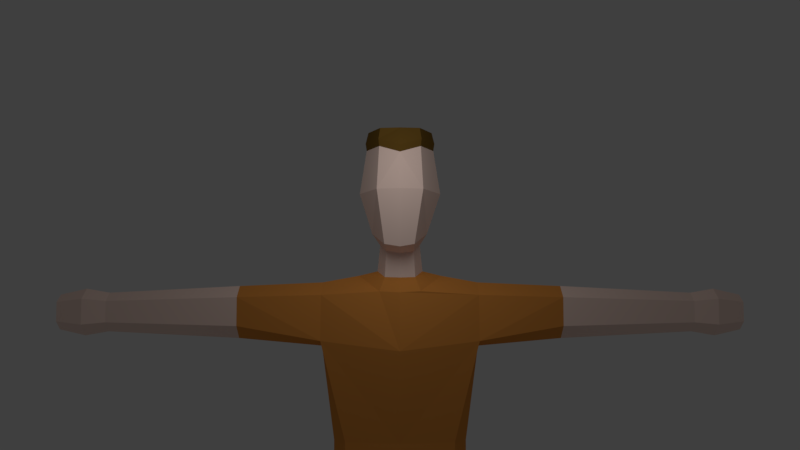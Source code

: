# Source: low_poly_guy.blend  (saved by Blender 2.93.21; exported with 4.5.12 LTS)
import bpy
from mathutils import Matrix  # noqa: F401  (used for matrix-valued properties, if any)

bpy.ops.wm.read_factory_settings(use_empty=True)
scene = bpy.context.scene
scene.name = 'Scene'

# ---- collections
col_collection_1 = bpy.data.collections.new('Collection 1'); scene.collection.children.link(col_collection_1)
col_collection_2 = bpy.data.collections.new('Collection 2'); scene.collection.children.link(col_collection_2)
col_collection_2.hide_render = True
col_collection_2.hide_viewport = True

# ---- materials (node trees are filled in below, after node groups)
mat_material_001 = bpy.data.materials.new('Material.001')
mat_material_001.alpha_threshold = 0.0
mat_material_001.diffuse_color = (1.0, 0.7545, 0.6583, 1.0)
mat_material_001.roughness = 0.5
mat_material_001.specular_intensity = 0.0
mat_material_002 = bpy.data.materials.new('Material.002')
mat_material_002.alpha_threshold = 0.0
mat_material_002.diffuse_color = (0.0, 0.0, 0.0, 1.0)
mat_material_002.roughness = 0.5
mat_material_002.specular_intensity = 0.1068
mat_material_003 = bpy.data.materials.new('Material.003')
mat_material_003.alpha_threshold = 0.0
mat_material_003.diffuse_color = (0.215, 0.4872, 0.8, 1.0)
mat_material_003.roughness = 0.5
mat_material_003.specular_intensity = 0.0
mat_material_004 = bpy.data.materials.new('Material.004')
mat_material_004.alpha_threshold = 0.0
mat_material_004.diffuse_color = (0.8, 0.3099, 0.06295, 1.0)
mat_material_004.roughness = 0.5
mat_material_004.specular_intensity = 0.0
mat_material_005 = bpy.data.materials.new('Material.005')
mat_material_005.alpha_threshold = 0.0
mat_material_005.diffuse_color = (0.1679, 0.09062, 0.01672, 1.0)
mat_material_005.roughness = 0.5
mat_material_005.specular_intensity = 0.03846

# ---- material node trees

# ---- world
world_world_001 = bpy.data.worlds.new('World.001'); scene.world = world_world_001
world_world_001.use_nodes = True; world_world_001.node_tree.nodes.clear()
_N = world_world_001.node_tree.nodes; _L = world_world_001.node_tree.links
n0 = _N.new('ShaderNodeBackground'); n0.name = 'Background'; n0.location = (10, 300)
n0.inputs[0].default_value = (0.05, 0.05, 0.05, 1.0)
n1 = _N.new('ShaderNodeOutputWorld'); n1.name = 'World Output'; n1.location = (300, 300)
_L.new(n0.outputs[0], n1.inputs[0])
n1.is_active_output = True
world_world_001.use_sun_shadow = False
world_world_001.sun_shadow_jitter_overblur = 0.0

# ---- cameras
cam_camera = bpy.data.cameras.new('Camera')

# ---- lights
light_point = bpy.data.lights.new('Point', 'POINT')
light_point.transmission_factor = 0.0
light_point.energy = 38.8
light_point.shadow_soft_size = 1.0
light_point.shadow_maximum_resolution = 0.006
light_point.use_absolute_resolution = True

# ---- meshes
me_cube_001 = bpy.data.meshes.new('Cube.001')
me_cube_001.from_pydata([(-0.6957, -0.6212, -1.151), (-1.0, -0.7027, 1.012), (-0.6957, 1.146, -1.151), (-1.0, 0.8468, 1.124), (-1.0, -0.5559, 1.592), (-1.0, 0.588, 1.592), (-2.071, -0.4863, 1.199), (-2.071, 0.4806, 1.199), (-2.071, -0.4863, 1.565), (-2.071, 0.4806, 1.565), (-3.751, -0.3616, 1.247), (-3.751, 0.3559, 1.247), (-3.751, -0.3616, 1.518), (-3.751, 0.3559, 1.518), (-0.7123, -0.5639, -1.503), (-0.7123, 1.146, -1.503), (-0.6616, -0.481, -3.658), (-0.6616, 0.8969, -3.658), (-0.2559, 0.8969, -3.658), (-0.2559, -0.481, -3.658), (-0.6272, 0.002758, -5.537), (-0.6272, 1.041, -5.694), (-0.2904, 1.041, -5.694), (-0.2904, 0.002758, -5.537), (-0.6832, -0.6505, -0.7888), (-0.6832, 1.055, -0.7888), (-0.6837, -0.669, -0.2423), (-0.6837, 0.9381, -0.2423), (-4.048, -0.437, 1.218), (-4.048, 0.4312, 1.218), (-4.048, -0.437, 1.547), (-4.048, 0.4312, 1.547), (-4.381, -0.3259, 1.26), (-4.381, 0.3202, 1.26), (-4.381, -0.3259, 1.505), (-4.381, 0.3202, 1.505), (-0.8594, 0.1554, -1.151), (-1.0, -0.07718, 0.9509), (-1.0, 0.02477, 1.765), (-2.071, -0.001488, 1.048), (-2.071, -0.001488, 1.717), (-3.751, -0.001488, 1.134), (-3.751, -0.001488, 1.631), (-0.8945, 0.1841, -1.503), (-0.8069, 0.2079, -3.658), (-0.1241, 0.2079, -3.658), (-0.749, 0.522, -5.694), (-0.182, 0.522, -5.694), (-0.8383, -0.02865, -0.7888), (-0.839, -0.04511, -0.2423), (-4.048, -0.001488, 1.082), (-4.048, -0.001488, 1.683), (-4.381, -0.001488, 1.159), (-4.381, -0.001488, 1.606), (-0.5315, 0.02174, 1.85), (-0.3195, 0.7467, 1.716), (-0.2593, -0.7779, 1.633), (-0.2887, -0.1068, 1.904), (-0.2141, 0.5138, 1.871), (-0.193, -0.5565, 1.818), (-0.255, -0.1358, 2.238), (-0.1645, 0.41, 2.252), (-0.1759, -0.4445, 2.148), (-0.3599, -0.1581, 2.388), (-0.2195, 0.3939, 2.463), (-0.1972, -0.9407, 2.223), (-0.5213, -0.1372, 2.905), (-0.3431, 0.7359, 2.905), (-0.2925, -1.046, 2.913), (-0.4326, -0.1495, 3.468), (-0.3016, 0.6385, 3.427), (-0.2644, -0.8224, 3.473), (-0.6272, 1.041, -6.018), (-0.2904, 1.041, -6.018), (-0.749, 0.522, -6.018), (-0.182, 0.522, -6.018), (-0.6272, -1.501, -5.694), (-0.2904, -1.501, -5.694), (-0.749, -0.9822, -5.694), (-0.182, -0.9822, -5.694), (-0.6272, -1.501, -6.018), (-0.2904, -1.501, -6.018), (-0.749, -0.9822, -6.018), (-0.182, -0.9822, -6.018), (-0.2592, -0.05645, -5.169), (-0.2592, 1.057, -5.169), (-0.6577, 1.057, -5.169), (-0.6577, -0.05645, -5.169), (-0.8014, 0.522, -5.169), (-0.1307, 0.522, -5.169), (-0.2888, 0.9642, -5.111), (-0.6289, 0.9642, -5.111), (-0.2888, 0.03643, -5.111), (-0.6289, 0.03643, -5.111), (-0.7515, 0.522, -5.111), (-0.1791, 0.522, -5.111), (0.6957, -0.6212, -1.151), (1.0, -0.7027, 1.012), (0.6957, 1.146, -1.151), (1.0, 0.8468, 1.124), (1.0, -0.5559, 1.592), (1.0, 0.588, 1.592), (2.071, -0.4863, 1.199), (2.071, 0.4806, 1.199), (2.071, -0.4863, 1.565), (2.071, 0.4806, 1.565), (3.751, -0.3616, 1.247), (3.751, 0.3559, 1.247), (3.751, -0.3616, 1.518), (3.751, 0.3559, 1.518), (0.7123, -0.5639, -1.503), (0.7123, 1.146, -1.503), (0.0, 1.261, -1.151), (0.0, 1.168, 1.037), (0.0, -0.9805, -1.151), (0.0, -1.265, 0.8881), (0.0, 0.8659, 1.67), (0.0, -0.967, 1.617), (0.0, 1.261, -1.503), (0.0, -0.9232, -1.503), (0.6616, -0.481, -3.658), (0.6616, 0.8969, -3.658), (0.2559, 0.8969, -3.658), (0.2559, -0.481, -3.658), (0.6272, 0.002758, -5.537), (0.6272, 1.041, -5.694), (0.2904, 1.041, -5.694), (0.2904, 0.002758, -5.537), (0.6832, -0.6505, -0.7888), (0.6832, 1.055, -0.7888), (0.0, -1.01, -0.7888), (0.0, 1.155, -0.7888), (0.6837, -0.669, -0.2423), (0.6837, 0.9381, -0.2423), (0.0, -1.028, -0.2423), (0.0, 1.038, -0.2423), (4.048, -0.437, 1.218), (4.048, 0.4312, 1.218), (4.048, -0.437, 1.547), (4.048, 0.4312, 1.547), (4.381, -0.3259, 1.26), (4.381, 0.3202, 1.26), (4.381, -0.3259, 1.505), (4.381, 0.3202, 1.505), (0.8594, 0.1554, -1.151), (1.0, -0.07718, 0.9509), (1.0, 0.02477, 1.765), (2.071, -0.001488, 1.048), (2.071, -0.001488, 1.717), (3.751, -0.001488, 1.134), (3.751, -0.001488, 1.631), (0.8945, 0.1841, -1.503), (0.0, 0.03839, -1.503), (-0.0003166, 0.447, 2.219), (0.8069, 0.2079, -3.658), (0.1241, 0.2079, -3.658), (0.749, 0.522, -5.694), (0.182, 0.522, -5.694), (0.8383, -0.02865, -0.7888), (0.839, -0.04511, -0.2423), (4.048, -0.001488, 1.082), (4.048, -0.001488, 1.683), (4.381, -0.001488, 1.159), (4.381, -0.001488, 1.606), (0.5315, 0.02174, 1.85), (0.3195, 0.738, 1.716), (0.2593, -0.8648, 1.633), (0.0, 0.5317, 1.817), (0.0, -0.5987, 1.811), (0.2887, -0.1068, 1.904), (0.2141, 0.5138, 1.871), (0.193, -0.5565, 1.818), (0.0, -0.4794, 2.12), (0.255, -0.1358, 2.238), (0.1611, 0.4082, 2.25), (0.1759, -0.4445, 2.148), (0.0002786, 0.5442, 2.399), (0.0, -1.017, 2.188), (0.3481, -0.1581, 2.388), (0.2185, 0.3952, 2.459), (0.1837, -0.9407, 2.223), (0.0, 0.9267, 2.905), (0.0, -1.135, 2.913), (0.5213, -0.1372, 2.905), (0.3431, 0.7359, 2.905), (0.2925, -1.046, 2.913), (0.0, 0.8452, 3.411), (0.0, -1.021, 3.385), (0.4326, -0.1495, 3.468), (0.3016, 0.6385, 3.427), (0.2644, -0.8224, 3.473), (0.6272, 1.041, -6.018), (0.2904, 1.041, -6.018), (0.749, 0.522, -6.018), (0.182, 0.522, -6.018), (0.6272, -1.501, -5.694), (0.2904, -1.501, -5.694), (0.749, -0.9822, -5.694), (0.182, -0.9822, -5.694), (0.6272, -1.501, -6.018), (0.2904, -1.501, -6.018), (0.749, -0.9822, -6.018), (0.182, -0.9822, -6.018), (0.2592, -0.05645, -5.169), (0.2592, 1.057, -5.169), (0.6577, 1.057, -5.169), (0.6577, -0.05645, -5.169), (0.8014, 0.522, -5.169), (0.1307, 0.522, -5.169), (0.2888, 0.9642, -5.111), (0.6289, 0.9642, -5.111), (0.2888, 0.03643, -5.111), (0.6289, 0.03643, -5.111), (0.7515, 0.522, -5.111), (0.1791, 0.522, -5.111), (-0.3122, 0.6625, 3.52), (-1.16e-10, 0.8702, 3.505), (-1.16e-10, -1.046, 3.479), (-0.4477, -0.1495, 3.561), (-0.2736, -0.846, 3.567), (0.3122, 0.6625, 3.52), (0.4477, -0.1495, 3.561), (0.2736, -0.846, 3.567), (-0.2874, 0.5076, 3.705), (-1.068e-10, 0.7299, 3.705), (-1.068e-10, -0.1476, 3.705), (-1.068e-10, -0.8506, 3.71), (-0.4122, -0.1476, 3.705), (-0.2519, -0.7888, 3.71), (0.2874, 0.5076, 3.705), (0.4122, -0.1476, 3.705), (0.2519, -0.7888, 3.71)], [], [(49, 37, 3, 27), (134, 115, 1, 26), (37, 1, 6, 39), (54, 56, 59, 57), (113, 3, 5, 55, 116), (40, 9, 13, 42), (1, 4, 8, 6), (38, 5, 9, 40), (5, 3, 7, 9), (10, 12, 30, 28), (6, 8, 12, 10), (39, 6, 10, 41), (9, 7, 11, 13), (36, 2, 15, 43), (114, 0, 14, 119), (15, 118, 18, 17), (1, 115, 117, 56, 4), (2, 112, 118, 15), (27, 3, 113, 135), (89, 84, 23, 47), (152, 119, 19, 45), (119, 14, 16, 19), (43, 15, 17, 44), (21, 22, 73, 72), (86, 85, 22, 21), (84, 87, 20, 23), (88, 86, 21, 46), (2, 25, 131, 112), (114, 130, 24, 0), (36, 48, 25, 2), (25, 27, 135, 131), (130, 134, 26, 24), (48, 49, 27, 25), (31, 29, 33, 35), (41, 10, 28, 50), (13, 11, 29, 31), (42, 13, 31, 51), (52, 32, 34, 53), (51, 31, 35, 53), (28, 30, 34, 32), (50, 28, 32, 52), (29, 50, 52, 33), (30, 51, 53, 34), (33, 52, 53, 35), (12, 42, 51, 30), (11, 41, 50, 29), (24, 26, 49, 48), (0, 24, 48, 36), (87, 88, 46, 20), (23, 20, 76, 77), (14, 43, 44, 16), (118, 152, 45, 18), (85, 89, 47, 22), (0, 36, 43, 14), (7, 39, 41, 11), (4, 38, 40, 8), (8, 40, 42, 12), (55, 54, 57, 58), (3, 37, 39, 7), (26, 1, 37, 49), (57, 59, 62, 60), (54, 55, 5, 38), (56, 54, 38, 4), (58, 57, 60, 61), (116, 55, 58, 167), (56, 117, 168, 59), (61, 60, 63, 64), (153, 61, 64, 176), (59, 168, 172, 62), (167, 58, 61, 153), (65, 177, 182, 68), (63, 65, 68, 66), (60, 62, 65, 63), (62, 172, 177, 65), (181, 67, 70, 186), (68, 182, 187, 71), (176, 64, 67, 181), (64, 63, 66, 67), (190, 188, 221, 222), (70, 69, 218, 215), (67, 66, 69, 70), (66, 68, 71, 69), (75, 47, 79, 83), (72, 73, 75, 74), (46, 21, 72, 74), (74, 75, 83, 82), (47, 23, 77, 79), (22, 47, 75, 73), (79, 77, 81, 83), (82, 83, 81, 80), (77, 76, 80, 81), (76, 78, 82, 80), (20, 46, 78, 76), (46, 74, 82, 78), (90, 95, 89, 85), (93, 94, 88, 87), (94, 91, 86, 88), (92, 93, 87, 84), (91, 90, 85, 86), (95, 92, 84, 89), (45, 19, 92, 95), (17, 18, 90, 91), (19, 16, 93, 92), (44, 17, 91, 94), (16, 44, 94, 93), (18, 45, 95, 90), (159, 133, 99, 145), (134, 132, 97, 115), (145, 147, 102, 97), (164, 169, 171, 166), (113, 116, 165, 101, 99), (148, 150, 109, 105), (97, 102, 104, 100), (146, 148, 105, 101), (101, 105, 103, 99), (106, 136, 138, 108), (102, 106, 108, 104), (147, 149, 106, 102), (105, 109, 107, 103), (144, 151, 111, 98), (114, 119, 110, 96), (111, 121, 122, 118), (97, 100, 166, 117, 115), (98, 111, 118, 112), (133, 135, 113, 99), (208, 157, 127, 203), (152, 155, 123, 119), (119, 123, 120, 110), (151, 154, 121, 111), (125, 191, 192, 126), (205, 125, 126, 204), (203, 127, 124, 206), (207, 156, 125, 205), (98, 112, 131, 129), (114, 96, 128, 130), (144, 98, 129, 158), (129, 131, 135, 133), (130, 128, 132, 134), (158, 129, 133, 159), (139, 143, 141, 137), (149, 160, 136, 106), (109, 139, 137, 107), (150, 161, 139, 109), (162, 163, 142, 140), (161, 163, 143, 139), (136, 140, 142, 138), (160, 162, 140, 136), (137, 141, 162, 160), (138, 142, 163, 161), (141, 143, 163, 162), (108, 138, 161, 150), (107, 137, 160, 149), (128, 158, 159, 132), (96, 144, 158, 128), (206, 124, 156, 207), (127, 196, 195, 124), (110, 120, 154, 151), (118, 122, 155, 152), (204, 126, 157, 208), (96, 110, 151, 144), (103, 107, 149, 147), (100, 104, 148, 146), (104, 108, 150, 148), (165, 170, 169, 164), (99, 103, 147, 145), (132, 159, 145, 97), (169, 173, 175, 171), (164, 146, 101, 165), (166, 100, 146, 164), (170, 174, 173, 169), (116, 167, 170, 165), (166, 171, 168, 117), (174, 179, 178, 173), (153, 176, 179, 174), (171, 175, 172, 168), (167, 153, 174, 170), (180, 185, 182, 177), (178, 183, 185, 180), (173, 178, 180, 175), (175, 180, 177, 172), (181, 186, 189, 184), (185, 190, 187, 182), (176, 181, 184, 179), (179, 184, 183, 178), (188, 189, 220, 221), (186, 70, 215, 216), (184, 189, 188, 183), (183, 188, 190, 185), (194, 202, 198, 157), (191, 193, 194, 192), (156, 193, 191, 125), (193, 201, 202, 194), (157, 198, 196, 127), (126, 192, 194, 157), (198, 202, 200, 196), (201, 199, 200, 202), (196, 200, 199, 195), (195, 199, 201, 197), (124, 195, 197, 156), (156, 197, 201, 193), (209, 204, 208, 214), (212, 206, 207, 213), (213, 207, 205, 210), (211, 203, 206, 212), (210, 205, 204, 209), (214, 208, 203, 211), (155, 214, 211, 123), (121, 210, 209, 122), (123, 211, 212, 120), (154, 213, 210, 121), (120, 212, 213, 154), (122, 209, 214, 155), (218, 219, 228, 227), (221, 220, 229, 230), (215, 218, 227, 223), (220, 216, 224, 229), (187, 190, 222, 217), (189, 186, 216, 220), (69, 71, 219, 218), (71, 187, 217, 219), (225, 227, 228, 226), (224, 223, 227, 225), (225, 226, 231, 230), (224, 225, 230, 229), (219, 217, 226, 228), (222, 221, 230, 231), (216, 215, 223, 224), (217, 222, 231, 226)])
me_cube_001.polygons.foreach_set('material_index', [3, 3, 3, 3, 3, 0, 3, 3, 3, 0, 0, 0, 0, 2, 2, 2, 3, 2, 3, 1, 2, 2, 2, 1, 1, 1, 1, 3, 3, 3, 3, 3, 3, 0, 0, 0, 0, 0, 0, 0, 0, 0, 0, 0, 0, 0, 3, 3, 1, 1, 2, 2, 1, 2, 0, 3, 0, 3, 3, 3, 0, 3, 3, 0, 3, 3, 0, 0, 0, 0, 0, 0, 0, 0, 0, 0, 0, 0, 4, 4, 0, 0, 1, 1, 1, 1, 1, 1, 1, 1, 1, 1, 1, 1, 1, 1, 1, 1, 1, 1, 2, 2, 2, 2, 2, 2, 3, 3, 3, 3, 3, 0, 3, 3, 3, 0, 0, 0, 0, 2, 2, 2, 3, 2, 3, 1, 2, 2, 2, 1, 1, 1, 1, 3, 3, 3, 3, 3, 3, 0, 0, 0, 0, 0, 0, 0, 0, 0, 0, 0, 0, 0, 3, 3, 1, 1, 2, 2, 1, 2, 0, 3, 0, 3, 3, 3, 0, 3, 3, 0, 3, 3, 0, 0, 0, 0, 0, 0, 0, 0, 0, 0, 0, 0, 4, 4, 0, 0, 1, 1, 1, 1, 1, 1, 1, 1, 1, 1, 1, 1, 1, 1, 1, 1, 1, 1, 2, 2, 2, 2, 2, 2, 4, 4, 4, 4, 4, 4, 4, 4, 4, 4, 4, 4, 4, 4, 4, 4])
me_cube_001.materials.append(mat_material_001)
me_cube_001.materials.append(mat_material_002)
me_cube_001.materials.append(mat_material_003)
me_cube_001.materials.append(mat_material_004)
me_cube_001.materials.append(mat_material_005)
me_cube_001.use_remesh_preserve_volume = False
me_cube_001.use_remesh_preserve_attributes = False
me_cube_001.use_mirror_vertex_groups = False
me_cube_001.update()
arm_armature = bpy.data.armatures.new('Armature')  # bones are not reproduced
arm_armature_004 = bpy.data.armatures.new('Armature.004')  # bones are not reproduced
arm_armature_003 = bpy.data.armatures.new('Armature.003')  # bones are not reproduced
arm_armature_001 = bpy.data.armatures.new('Armature.001')  # bones are not reproduced

# ---- objects
ob_point = bpy.data.objects.new('Point', light_point)
ob_camera = bpy.data.objects.new('Camera', cam_camera)
ob_armature = bpy.data.objects.new('Armature', arm_armature)
ob_cube = bpy.data.objects.new('Cube', me_cube_001)
ob_anim_run = bpy.data.objects.new('anim.run', arm_armature_004)
ob_anim_idle = bpy.data.objects.new('anim.idle', arm_armature_003)
ob_anim_walk = bpy.data.objects.new('anim.walk', arm_armature_001)

# ---- transforms, parenting, visibility, modifiers, constraints
ob_point.location = (0.0, -2.054, 9.635)
ob_camera.location = (0.0, -14.38, 7.13)
ob_camera.rotation_euler = (1.667, -0.0, 0.0)
ob_armature.location = (0.0, 0.0, 6.008)
ob_armature.show_in_front = True
ob_armature.lineart.crease_threshold = 0.0
ob_cube.parent = ob_armature
ob_cube.location = (0.0, 0.0, 0.0)
ob_cube.scale = (1.0, 0.5437, 1.0)
ob_cube.lineart.crease_threshold = 0.0
_vg = ob_cube.vertex_groups.new(name='upper')
_vg.add([0, 1, 2, 3, 4, 5, 6, 7, 8, 9, 24, 25, 26, 27, 36, 37, 38, 39, 40, 48, 49, 54, 55, 56, 57, 58, 59, 96, 97, 98, 99, 100, 101, 102, 103, 104, 105, 112, 113, 114, 115, 116, 117, 128, 129, 130, 131, 132, 133, 134, 135, 144, 145, 146, 147, 148, 158, 159, 164, 165, 166, 167, 168, 169, 170, 171], 1.0, 'REPLACE')
_vg = ob_cube.vertex_groups.new(name='lower')
_vg.add([0, 2, 14, 15, 16, 17, 18, 19, 36, 43, 44, 45, 90, 91, 92, 93, 94, 95, 96, 98, 110, 111, 112, 114, 118, 119, 120, 121, 122, 123, 144, 151, 152, 154, 155, 209, 210, 211, 212, 213, 214], 1.0, 'REPLACE')
_vg = ob_cube.vertex_groups.new(name='shoes')
_vg.add([20, 21, 22, 23, 46, 47, 72, 73, 74, 75, 76, 77, 78, 79, 80, 81, 82, 83, 84, 85, 86, 87, 88, 89, 90, 91, 92, 93, 94, 95, 124, 125, 126, 127, 156, 157, 191, 192, 193, 194, 195, 196, 197, 198, 199, 200, 201, 202, 203, 204, 205, 206, 207, 208, 209, 210, 211, 212, 213, 214], 1.0, 'REPLACE')
_vg = ob_cube.vertex_groups.new(name='hands')
_vg.add([6, 7, 8, 9, 10, 11, 12, 13, 28, 29, 30, 31, 32, 33, 34, 35, 39, 40, 41, 42, 50, 51, 52, 53, 102, 103, 104, 105, 106, 107, 108, 109, 136, 137, 138, 139, 140, 141, 142, 143, 147, 148, 149, 150, 160, 161, 162, 163], 1.0, 'REPLACE')
_vg = ob_cube.vertex_groups.new(name='head')
_vg.add([57, 58, 59, 60, 61, 62, 63, 64, 65, 66, 67, 68, 69, 70, 71, 153, 167, 168, 169, 170, 171, 172, 173, 174, 175, 176, 177, 178, 179, 180, 181, 182, 183, 184, 185, 186, 187, 188, 189, 190, 215, 216, 217, 218, 219, 220, 221, 222, 223, 224, 225, 226, 227, 228, 229, 230, 231], 1.0, 'REPLACE')
_vg = ob_cube.vertex_groups.new(name='Bone')
for _i, _w in zip([0, 1, 2, 3, 24, 25, 26, 27, 36, 37, 48, 49, 55, 56, 58, 59, 96, 97, 98, 99, 113, 114, 115, 116, 117, 128, 129, 130, 131, 132, 133, 134, 135, 144, 145, 158, 159, 165, 166, 167, 168, 170, 171], [0.06932, 0.0617, 0.05626, 0.03944, 0.2054, 0.1703, 0.7422, 0.6396, 0.06495, 0.02934, 0.2003, 0.7008, 0.2181, 0.186, 0.04824, 0.08907, 0.06842, 0.07362, 0.05537, 0.0597, 0.8001, 0.05613, 0.7684, 0.6236, 0.4333, 0.2053, 0.1702, 0.1824, 0.05879, 0.7434, 0.6405, 0.8763, 0.1784, 0.0636, 0.05378, 0.2001, 0.7022, 0.3359, 0.1867, 0.07049, 0.2536, 0.06527, 0.0893]): _vg.add([_i], _w, 'REPLACE')
_vg = ob_cube.vertex_groups.new(name='Bone.001')
for _i, _w in zip([0, 2, 24, 25, 26, 27, 36, 48, 49, 96, 98, 112, 113, 114, 118, 119, 128, 129, 130, 131, 132, 133, 134, 135, 144, 158, 159], [0.2104, 0.1896, 0.5064, 0.5023, 0.1132, 0.2244, 0.1698, 0.4755, 0.135, 0.2075, 0.1864, 0.3335, 0.02582, 0.5825, 0.01855, 0.05928, 0.5053, 0.5011, 0.6826, 0.7259, 0.1131, 0.2242, 0.08688, 0.7634, 0.1658, 0.4741, 0.1349]): _vg.add([_i], _w, 'REPLACE')
_vg = ob_cube.vertex_groups.new(name='Bone.002')
for _i, _w in zip([0, 2, 14, 15, 24, 25, 26, 27, 36, 43, 48, 49, 96, 98, 110, 111, 112, 114, 118, 119, 128, 129, 130, 131, 152], [0.5373, 0.5456, 0.517, 0.5217, 0.1967, 0.2199, 0.02616, 0.03749, 0.5665, 0.5031, 0.2212, 0.0402, 0.04113, 0.06532, 0.05036, 0.06529, 0.3723, 0.2646, 0.8081, 0.799, 0.002354, 0.02196, 0.08118, 0.1106, 0.9741]): _vg.add([_i], _w, 'REPLACE')
_vg = ob_cube.vertex_groups.new(name='Bone.003')
for _i, _w in zip([0, 2, 14, 15, 16, 17, 18, 19, 24, 25, 36, 43, 44, 45, 48, 118, 119], [0.1638, 0.1689, 0.4534, 0.4423, 0.9832, 0.9771, 0.9745, 0.9763, 0.0584, 0.06535, 0.1827, 0.4782, 0.9834, 0.9817, 0.06912, 0.04424, 0.04272]): _vg.add([_i], _w, 'REPLACE')
_vg = ob_cube.vertex_groups.new(name='Bone.004')
for _i, _w in zip([85, 86, 88, 89, 90, 91, 94, 95], [0.2091, 0.2088, 0.04572, 0.05582, 0.3975, 0.408, 0.06826, 0.0736]): _vg.add([_i], _w, 'REPLACE')
_vg = ob_cube.vertex_groups.new(name='Bone.005')
for _i, _w in zip([20, 21, 22, 23, 46, 47, 72, 73, 74, 75, 78, 79, 82, 83, 84, 85, 86, 87, 88, 89, 90, 91, 92, 93, 94, 95], [0.8837, 0.916, 0.9139, 0.8839, 0.9299, 0.9226, 0.5652, 0.5751, 0.5326, 0.5324, 0.1252, 0.1441, 0.03788, 0.0518, 0.9601, 0.778, 0.7799, 0.9596, 0.9376, 0.9259, 0.5905, 0.5818, 0.9604, 0.9613, 0.9149, 0.9071]): _vg.add([_i], _w, 'REPLACE')
_vg = ob_cube.vertex_groups.new(name='Bone.021')
for _i, _w in zip([20, 21, 22, 23, 46, 47, 72, 73, 74, 75, 76, 77, 78, 79, 80, 81, 82, 83], [0.1127, 0.0655, 0.06724, 0.1116, 0.06603, 0.07267, 0.432, 0.4217, 0.4668, 0.4669, 1.002, 0.9975, 0.8743, 0.8552, 0.9891, 0.9882, 0.956, 0.948]): _vg.add([_i], _w, 'REPLACE')
_vg = ob_cube.vertex_groups.new(name='Bone.015')
for _i, _w in zip([2, 96, 98, 110, 111, 112, 114, 118, 119, 128, 129, 130, 131, 132, 133, 144, 151, 158, 159], [0.008587, 0.5044, 0.5155, 0.4689, 0.4628, 0.2473, 0.04581, 0.06035, 0.03392, 0.1791, 0.2058, 0.002844, 0.07825, 0.01838, 0.03108, 0.5609, 0.4938, 0.2129, 0.03466]): _vg.add([_i], _w, 'REPLACE')
_vg = ob_cube.vertex_groups.new(name='Bone.016')
for _i, _w in zip([96, 98, 110, 111, 118, 119, 120, 121, 122, 123, 128, 129, 144, 151, 154, 155, 158], [0.1607, 0.1633, 0.451, 0.4336, 0.02581, 0.03496, 0.4981, 0.1109, 0.1582, 0.53, 0.05718, 0.06323, 0.178, 0.4759, 0.4674, 0.8217, 0.06739]): _vg.add([_i], _w, 'REPLACE')
_vg = ob_cube.vertex_groups.new(name='Bone.017')
for _i, _w in zip([120, 121, 122, 123, 154, 155], [0.4938, 0.8681, 0.8165, 0.4562, 0.5241, 0.1605]): _vg.add([_i], _w, 'REPLACE')
_vg = ob_cube.vertex_groups.new(name='Bone.018')
for _i, _w in zip([124, 125, 126, 127, 156, 157, 191, 192, 193, 194, 197, 198, 201, 202, 203, 204, 205, 206, 207, 208, 209, 210, 211, 212, 213, 214], [0.8846, 0.9323, 0.9328, 0.8887, 0.9304, 0.9295, 0.5671, 0.5759, 0.5333, 0.5313, 0.1306, 0.1436, 0.0402, 0.04893, 0.9713, 0.9834, 0.9843, 0.9692, 0.9834, 0.9815, 0.9805, 0.9818, 0.9742, 0.9732, 0.9807, 0.98]): _vg.add([_i], _w, 'REPLACE')
_vg = ob_cube.vertex_groups.new(name='Bone.022')
for _i, _w in zip([124, 125, 126, 127, 156, 157, 191, 192, 193, 194, 195, 196, 197, 198, 199, 200, 201, 202], [0.1138, 0.06682, 0.06633, 0.1099, 0.06915, 0.06991, 0.4328, 0.4239, 0.4666, 0.4687, 1.001, 0.9981, 0.8691, 0.8562, 0.9889, 0.9891, 0.9549, 0.9505]): _vg.add([_i], _w, 'REPLACE')
_vg = ob_cube.vertex_groups.new(name='Bone.006')
for _i, _w in zip([55, 56, 58, 59, 97, 99, 100, 101, 113, 115, 116, 117, 132, 133, 145, 146, 153, 159, 164, 165, 166, 167, 168, 169, 170, 171, 172, 173, 174, 175, 179], [0.05666, 0.08755, 0.02981, 0.09077, 0.8796, 0.8956, 0.9596, 0.9635, 0.07283, 0.1063, 0.1525, 0.2722, 0.08502, 0.06553, 0.8968, 0.969, 0.00157, 0.09496, 0.96, 0.5143, 0.7017, 0.146, 0.3449, 0.8823, 0.677, 0.7495, 0.03722, 0.066, 0.07104, 0.09032, 0.001275]): _vg.add([_i], _w, 'REPLACE')
_vg = ob_cube.vertex_groups.new(name='Bone.007')
for _i, _w in zip([97, 99, 100, 101, 102, 103, 104, 105, 145, 146, 147, 148], [0.01232, 0.008641, 0.008544, 0.01038, 0.9667, 0.9669, 0.9743, 0.9736, 0.02091, 0.01405, 0.9661, 0.9744]): _vg.add([_i], _w, 'REPLACE')
_vg = ob_cube.vertex_groups.new(name='Bone.008')
_vg = ob_cube.vertex_groups.new(name='Bone.009')
for _i, _w in zip([106, 107, 108, 109, 136, 137, 138, 139, 140, 141, 142, 143, 149, 150, 160, 161, 162, 163], [0.9912, 0.9913, 0.9912, 0.9913, 0.9986, 0.9986, 0.9986, 0.9986, 0.9998, 0.9998, 0.9998, 0.9998, 0.9907, 0.9908, 0.9985, 0.9986, 0.9998, 0.9998]): _vg.add([_i], _w, 'REPLACE')
_vg = ob_cube.vertex_groups.new(name='Bone.010')
for _i, _w in zip([1, 3, 4, 5, 37, 38, 54, 55, 56, 57, 58, 59, 60, 61, 62, 64, 113, 115, 116, 117, 153, 165, 166, 167, 168, 170, 171, 172], [0.1063, 0.1123, 0.8761, 0.8459, 0.01456, 0.9337, 0.9565, 0.5837, 0.6821, 0.8806, 0.6865, 0.7451, 0.06603, 0.07191, 0.09007, 0.001852, 0.001843, 0.03975, 0.1524, 0.2591, 0.002429, 0.08444, 0.0786, 0.1486, 0.343, 0.03829, 0.08871, 0.03679]): _vg.add([_i], _w, 'REPLACE')
_vg = ob_cube.vertex_groups.new(name='Bone.011')
for _i, _w in zip([1, 3, 4, 5, 26, 27, 37, 38, 49, 55, 113, 115], [0.7934, 0.8056, 0.08459, 0.1035, 0.07912, 0.06006, 0.8903, 0.01584, 0.09273, 0.08055, 0.04578, 0.06327]): _vg.add([_i], _w, 'REPLACE')
_vg = ob_cube.vertex_groups.new(name='Bone.012')
for _i, _w in zip([6, 7, 8, 9, 37, 39, 40], [0.8875, 0.8909, 0.525, 0.525, 0.001943, 0.933, 0.5001]): _vg.add([_i], _w, 'REPLACE')
_vg = ob_cube.vertex_groups.new(name='Bone.013')
for _i, _w in zip([6, 7, 8, 9, 39, 40], [0.08026, 0.07691, 0.4615, 0.4611, 0.01473, 0.4875]): _vg.add([_i], _w, 'REPLACE')
_vg = ob_cube.vertex_groups.new(name='Bone.014')
for _i, _w in zip([10, 11, 12, 13, 28, 29, 30, 31, 32, 33, 34, 35, 41, 42, 50, 51, 52, 53], [0.9908, 0.991, 0.9915, 0.9916, 0.9985, 0.9985, 0.9987, 0.9987, 0.9998, 0.9998, 0.9998, 0.9998, 0.9902, 0.9912, 0.9984, 0.9986, 0.9997, 0.9998]): _vg.add([_i], _w, 'REPLACE')
_vg = ob_cube.vertex_groups.new(name='Bone.019')
for _i, _w in zip([55, 58, 116, 153, 165, 167, 170], [0.0208, 0.1167, 0.0536, 0.02429, 0.02931, 0.5596, 0.1172]): _vg.add([_i], _w, 'REPLACE')
_vg = ob_cube.vertex_groups.new(name='Bone.020')
for _i, _w in zip([57, 58, 59, 60, 61, 62, 63, 64, 65, 66, 67, 68, 69, 70, 71, 153, 167, 168, 169, 170, 171, 172, 173, 174, 175, 176, 177, 178, 179, 180, 181, 182, 183, 184, 185, 186, 187, 188, 189, 190, 215, 216, 217, 218, 219, 220, 221, 222, 223, 224, 225, 226, 227, 228, 229, 230, 231], [0.07489, 0.09474, 0.06627, 0.9218, 0.8943, 0.8851, 0.9742, 0.962, 0.9632, 0.9953, 0.994, 0.9949, 0.9991, 0.9988, 0.999, 0.9037, 0.07224, 0.05474, 0.07447, 0.09435, 0.06619, 0.8963, 0.9217, 0.8942, 0.8851, 0.9657, 0.9621, 0.9742, 0.9619, 0.9632, 0.9948, 0.995, 0.9953, 0.994, 0.9949, 0.9991, 0.9992, 0.9991, 0.9988, 0.999, 0.9988, 0.9991, 0.9992, 0.9991, 0.999, 0.9988, 0.9991, 0.999, 0.9988, 0.9991, 1.0, 0.9992, 0.9991, 0.999, 0.9988, 0.9991, 0.999]): _vg.add([_i], _w, 'REPLACE')
_m = ob_cube.modifiers.new('Armature', 'ARMATURE')
_m.object = ob_armature
_m.use_multi_modifier = True
ob_anim_run.location = (0.0, 4.87, 6.008)
ob_anim_run.show_in_front = True
ob_anim_run.lineart.crease_threshold = 0.0
ob_anim_idle.location = (0.0, -4.59, 6.008)
ob_anim_idle.show_in_front = True
ob_anim_idle.lineart.crease_threshold = 0.0
ob_anim_walk.location = (0.0, 0.0, 6.008)
ob_anim_walk.show_in_front = True
ob_anim_walk.lineart.crease_threshold = 0.0

# ---- collection membership
scene.collection.objects.link(ob_point)
scene.collection.objects.link(ob_camera)
col_collection_1.objects.link(ob_armature)
col_collection_1.objects.link(ob_cube)
col_collection_2.objects.link(ob_anim_run)
col_collection_2.objects.link(ob_anim_idle)
col_collection_2.objects.link(ob_anim_walk)

# ---- scene / render settings (as saved in the file)
scene.camera = ob_camera
scene.frame_start = 1; scene.frame_end = 250; scene.frame_set(250)
scene.render.engine = 'CYCLES'
scene.render.dither_intensity = 0.0
scene.render.film_transparent = True
scene.render.stamp_background = (1.0, 1.0, 1.0, 0.25)
scene.cycles.use_denoising = False
scene.cycles.samples = 128
scene.cycles.sampling_pattern = 'TABULATED_SOBOL'
scene.cycles.use_adaptive_sampling = False
scene.cycles.use_light_tree = False
scene.cycles.blur_glossy = 0.0
scene.cycles.sample_clamp_indirect = 0.0
scene.view_settings.view_transform = 'Standard'
bpy.context.view_layer.update()
